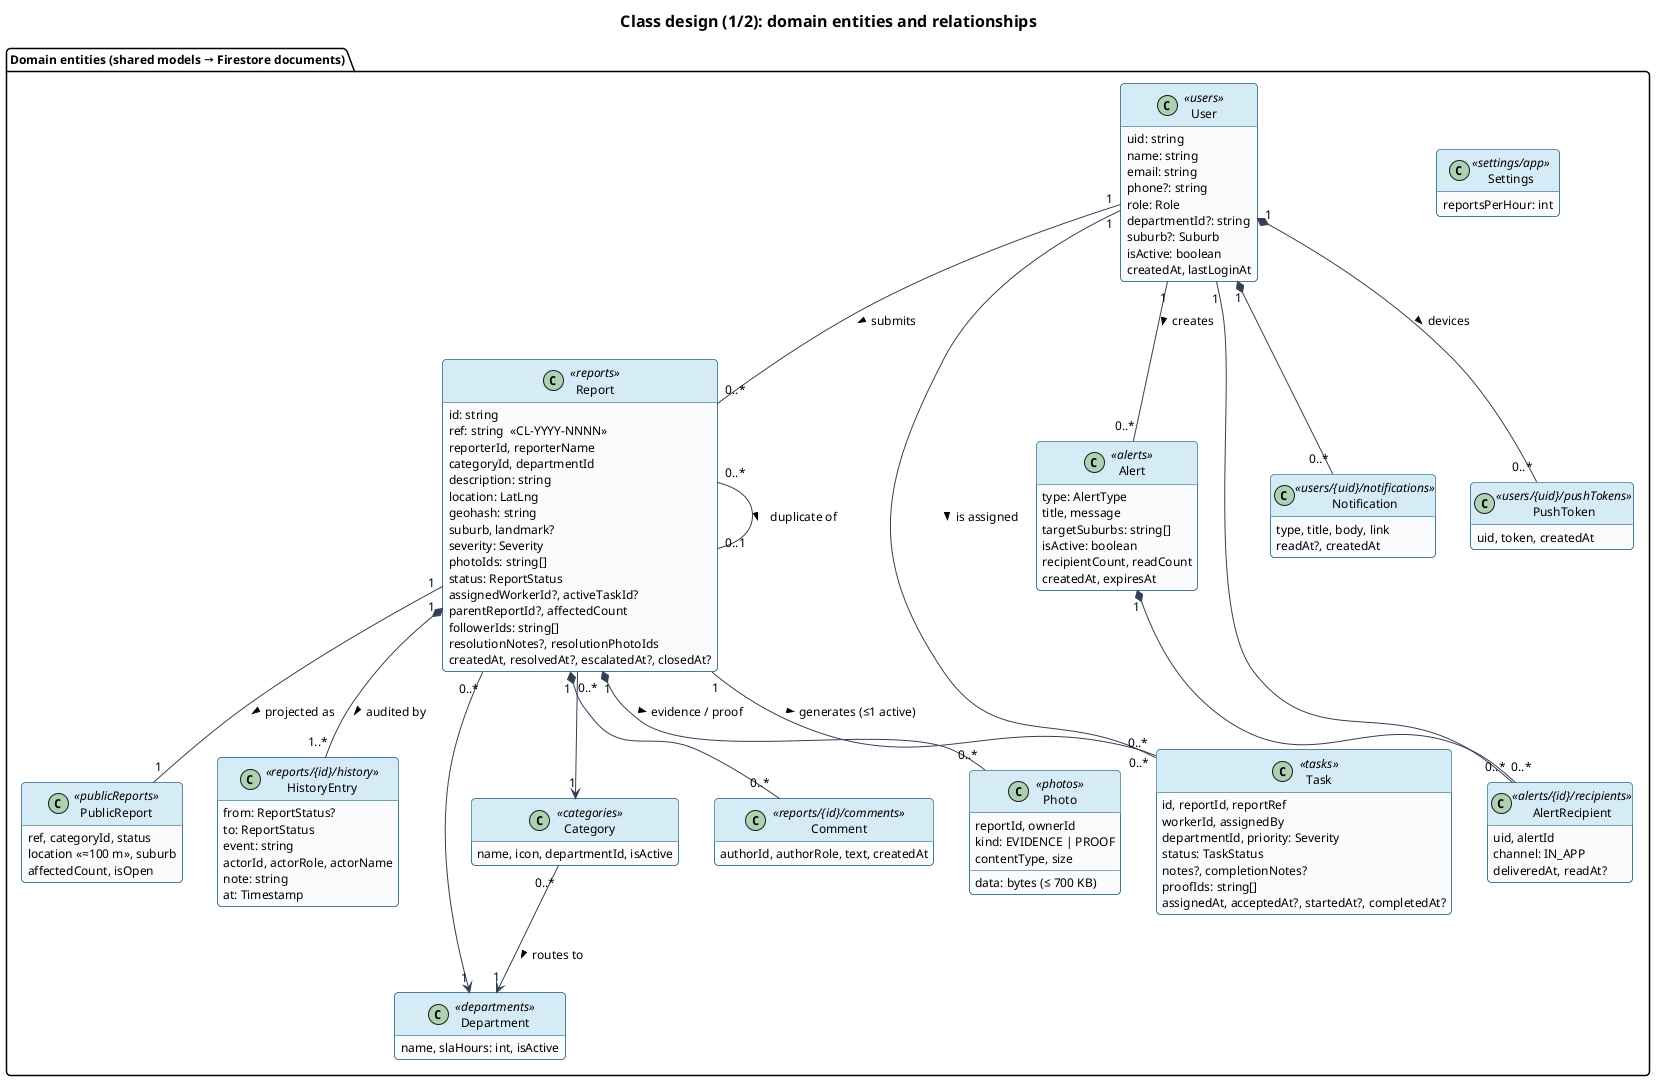

The diagram above was rendered by PlantUML. Its source (embedded in the PNG):
@startuml class-domain
!include _style.iuml
hide empty members
title Class design (1/2): domain entities and relationships
package "Domain entities (shared models → Firestore documents)" {
  class User <<users>> {
    uid: string
    name: string
    email: string
    phone?: string
    role: Role
    departmentId?: string
    suburb?: Suburb
    isActive: boolean
    createdAt, lastLoginAt
  }
  class Report <<reports>> {
    id: string
    ref: string  «CL-YYYY-NNNN»
    reporterId, reporterName
    categoryId, departmentId
    description: string
    location: LatLng
    geohash: string
    suburb, landmark?
    severity: Severity
    photoIds: string[]
    status: ReportStatus
    assignedWorkerId?, activeTaskId?
    parentReportId?, affectedCount
    followerIds: string[]
    resolutionNotes?, resolutionPhotoIds
    createdAt, resolvedAt?, escalatedAt?, closedAt?
  }
  class HistoryEntry <<reports/{id}/history>> {
    from: ReportStatus?
    to: ReportStatus
    event: string
    actorId, actorRole, actorName
    note: string
    at: Timestamp
  }
  class Task <<tasks>> {
    id, reportId, reportRef
    workerId, assignedBy
    departmentId, priority: Severity
    status: TaskStatus
    notes?, completionNotes?
    proofIds: string[]
    assignedAt, acceptedAt?, startedAt?, completedAt?
  }
  class Alert <<alerts>> {
    type: AlertType
    title, message
    targetSuburbs: string[]
    isActive: boolean
    recipientCount, readCount
    createdAt, expiresAt
  }
  class AlertRecipient <<alerts/{id}/recipients>> {
    uid, alertId
    channel: IN_APP
    deliveredAt, readAt?
  }
  class Notification <<users/{uid}/notifications>> {
    type, title, body, link
    readAt?, createdAt
  }
  class Department <<departments>> {
    name, slaHours: int, isActive
  }
  class Category <<categories>> {
    name, icon, departmentId, isActive
  }
  class Comment <<reports/{id}/comments>> {
    authorId, authorRole, text, createdAt
  }
  class PushToken <<users/{uid}/pushTokens>> {
    uid, token, createdAt
  }
  class Settings <<settings/app>> {
    reportsPerHour: int
  }
  class Photo <<photos>> {
    reportId, ownerId
    kind: EVIDENCE | PROOF
    contentType, size
    data: bytes (≤ 700 KB)
  }
  class PublicReport <<publicReports>> {
    ref, categoryId, status
    location «≈100 m», suburb
    affectedCount, isOpen
  }
}

User "1" -- "0..*" Report : submits >
User "1" -- "0..*" Task : is assigned >
Report "1" *-- "1..*" HistoryEntry : audited by >
Report "1" *-- "0..*" Comment
Report "1" -- "0..*" Task : generates (≤1 active) >
Report "0..*" -- "0..1" Report : duplicate of >
Report "1" -- "1" PublicReport : projected as >
Report "1" *-- "0..*" Photo : evidence / proof >
Category "0..*" --> "1" Department : routes to >
Report "0..*" --> "1" Category
Report "0..*" --> "1" Department
Alert "1" *-- "0..*" AlertRecipient
User "1" -- "0..*" AlertRecipient
User "1" *-- "0..*" Notification
User "1" *-- "0..*" PushToken : devices >
User "1" -- "0..*" Alert : creates >

@enduml